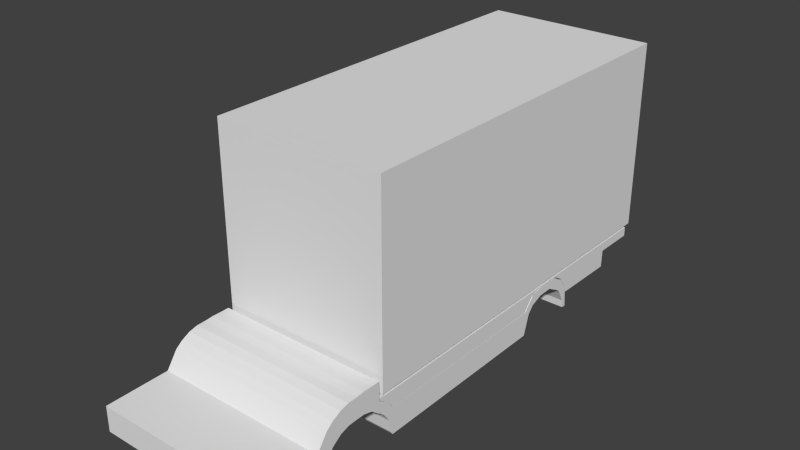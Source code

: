 # Source: truck.blend  (saved by Blender 2.75.0; exported with 4.5.12 LTS)
import bpy
from mathutils import Matrix  # noqa: F401  (used for matrix-valued properties, if any)

bpy.ops.wm.read_factory_settings(use_empty=True)
scene = bpy.context.scene
scene.name = 'Scene'

# ---- collections
col_collection_1 = bpy.data.collections.new('Collection 1'); scene.collection.children.link(col_collection_1)

# ---- materials (node trees are filled in below, after node groups)
mat_material = bpy.data.materials.new('Material')
mat_material.alpha_threshold = 0.0
mat_material.use_transparent_shadow = False
mat_material.roughness = 0.5
mat_material.line_color = (0.0, 0.0, 0.0, 1.0)

# ---- material node trees

# ---- world
world_world = bpy.data.worlds.new('World'); scene.world = world_world
world_world.color = (0.05088, 0.05088, 0.05088)
world_world.use_sun_shadow = False
world_world.sun_shadow_jitter_overblur = 0.0
world_world.cycles.sampling_method = 'MANUAL'
world_world.cycles.sample_map_resolution = 256

# ---- meshes
me_cube_002 = bpy.data.meshes.new('Cube.002')
me_cube_002.from_pydata([(1.0, 0.9426, 0.1382), (1.0, -1.034, 0.2781), (1.0, 0.9664, 0.1113), (1.0, -1.034, 1.078), (1.788e-07, 0.9426, 0.1382), (0.0, -1.034, 0.2781), (2.384e-07, 0.9664, 0.1113), (-5.364e-07, -1.034, 1.078), (1.0, 0.7449, 1.13), (1.0, 0.7449, 1.41), (1.526e-07, 0.7449, 1.41), (1.59e-07, 0.7449, 1.13), (1.0, 0.6232, 0.1212), (1.0, 0.6232, 0.8975), (1.054e-07, 0.6232, 0.8975), (1.481e-07, 0.6232, 0.1212), (1.536e-07, 0.6841, 0.9842), (1.0, 0.6841, 0.9842), (1.0, 0.6841, 1.342), (1.29e-07, 0.6841, 1.342), (1.0, -0.3014, 0.08467), (1.0, -0.3014, 0.9249), (-2.528e-07, -0.3014, 0.9249), (6.547e-08, -0.3014, 0.08467), (1.0, 0.6536, 0.7578), (1.0, 0.6536, 1.12), (1.172e-07, 0.6536, 1.12), (1.508e-07, 0.6536, 0.7578), (1.656e-07, 0.8188, 1.141), (1.722e-07, 0.8926, 0.8788), (1.0, 0.8926, 0.8788), (1.0, 0.8188, 1.141), (1.0, 0.8926, 1.256), (1.0, 0.8188, 1.41), (2.098e-07, 0.8926, 1.256), (1.812e-07, 0.8188, 1.41), (1.744e-07, 0.9093, 0.7516), (1.766e-07, 0.9392, 0.3851), (1.0, 0.9392, 0.3851), (1.0, 0.9093, 0.7516), (1.0, 0.9577, 0.7038), (1.0, 0.9304, 1.057), (2.289e-07, 0.9577, 0.7038), (2.194e-07, 0.9304, 1.057), (1.689e-07, 0.8557, 1.01), (1.0, 0.8557, 1.01), (1.0, 0.8557, 1.402), (1.955e-07, 0.8557, 1.402), (1.0, -0.3142, 0.2008), (1.0, -0.3142, 1.055), (-2.577e-07, -0.3142, 1.055), (6.432e-08, -0.3142, 0.2008), (1.0, -0.3779, 1.02), (1.0, -0.3777, 1.392), (-2.802e-07, -0.3777, 1.392), (5.912e-08, -0.3779, 1.02), (6.086e-08, -0.3529, 0.866), (6.259e-08, -0.3335, 0.7153), (1.0, -0.3335, 0.7153), (1.0, -0.3529, 0.866), (1.0, -0.3335, 1.209), (1.0, -0.3529, 1.301), (-2.652e-07, -0.3335, 1.209), (-2.727e-07, -0.3529, 1.301), (6.345e-08, -0.3239, 0.5964), (1.0, -0.3239, 0.5964), (1.0, -0.3239, 1.161), (-2.615e-07, -0.3239, 1.161), (1.0, -0.7268, 0.2904), (1.0, -0.7267, 1.096), (-4.166e-07, -0.7267, 1.096), (2.766e-08, -0.7268, 0.2904), (5.882e-08, -0.3813, 1.018), (1.0, -0.3813, 1.018), (1.0, -0.3811, 1.99), (-2.816e-07, -0.3811, 1.99), (1.0, -0.4245, 1.246), (1.0, -0.4677, 1.317), (1.0, -0.5109, 1.319), (1.0, -0.5541, 1.308), (1.0, -0.5973, 1.223), (1.0, -0.6405, 1.026), (1.0, -0.6818, 0.225), (1.0, -0.4243, 1.987), (1.0, -0.4675, 1.995), (1.0, -0.5107, 1.974), (1.0, -0.5539, 1.97), (1.0, -0.5971, 1.903), (1.0, -0.6403, 1.76), (1.0, -0.6727, 1.593), (-2.984e-07, -0.4243, 1.987), (-3.153e-07, -0.4675, 1.995), (-3.322e-07, -0.5107, 1.974), (-3.491e-07, -0.5539, 1.97), (-3.659e-07, -0.5971, 1.903), (-3.828e-07, -0.6403, 1.76), (-3.997e-07, -0.6727, 1.593), (3.156e-08, -0.6818, 0.225), (3.545e-08, -0.6405, 1.026), (3.935e-08, -0.5973, 1.223), (4.324e-08, -0.5541, 1.308), (4.714e-08, -0.5109, 1.319), (5.103e-08, -0.4677, 1.317), (5.493e-08, -0.4245, 1.246), (1.0, -0.6998, 0.2403), (1.0, -0.6997, 1.345), (-4.081e-07, -0.6997, 1.345), (2.961e-08, -0.6998, 0.2403), (1.0, -0.6611, 0.8757), (1.0, -0.6565, 1.677), (-3.913e-07, -0.6565, 1.677), (3.35e-08, -0.6611, 0.8757)], [], [(68, 69, 3, 1), (2, 0, 4, 6), (1, 3, 7, 5), (69, 70, 7, 3), (68, 1, 5, 71), (31, 8, 11, 28), (33, 35, 10, 9), (31, 33, 9, 8), (24, 12, 15, 27), (25, 26, 14, 13), (24, 25, 13, 12), (8, 9, 18, 17), (9, 10, 19, 18), (8, 17, 16, 11), (12, 20, 23, 15), (13, 14, 22, 21), (12, 13, 21, 20), (17, 18, 25, 24), (18, 19, 26, 25), (17, 24, 27, 16), (39, 41, 32, 30), (45, 46, 33, 31), (41, 43, 34, 32), (46, 47, 35, 33), (39, 30, 29, 36), (45, 31, 28, 44), (0, 38, 37, 4), (38, 39, 36, 37), (2, 6, 42, 40), (40, 42, 43, 41), (0, 2, 40, 38), (38, 40, 41, 39), (30, 45, 44, 29), (32, 34, 47, 46), (30, 32, 46, 45), (20, 48, 51, 23), (21, 22, 50, 49), (20, 21, 49, 48), (59, 52, 55, 56), (61, 63, 54, 53), (59, 61, 53, 52), (65, 66, 60, 58), (58, 60, 61, 59), (66, 67, 62, 60), (60, 62, 63, 61), (65, 58, 57, 64), (58, 59, 56, 57), (48, 65, 64, 51), (49, 50, 67, 66), (48, 49, 66, 65), (104, 68, 71, 107), (105, 106, 70, 69), (104, 105, 69, 68), (52, 53, 74, 73), (53, 54, 75, 74), (52, 73, 72, 55), (73, 74, 83, 76), (76, 83, 84, 77), (77, 84, 85, 78), (78, 85, 86, 79), (79, 86, 87, 80), (80, 87, 88, 81), (108, 109, 89, 82), (74, 75, 90, 83), (83, 90, 91, 84), (84, 91, 92, 85), (85, 92, 93, 86), (86, 93, 94, 87), (87, 94, 95, 88), (109, 110, 96, 89), (73, 76, 103, 72), (76, 77, 102, 103), (77, 78, 101, 102), (78, 79, 100, 101), (79, 80, 99, 100), (80, 81, 98, 99), (108, 82, 97, 111), (82, 89, 105, 104), (89, 96, 106, 105), (82, 104, 107, 97), (81, 108, 111, 98), (88, 95, 110, 109), (81, 88, 109, 108)])
me_cube_002.materials.append(mat_material)
me_cube_002.use_remesh_preserve_volume = False
me_cube_002.use_remesh_preserve_attributes = False
me_cube_002.use_mirror_vertex_groups = False
me_cube_002.update()
me_cube_001 = bpy.data.meshes.new('Cube.001')
me_cube_001.from_pydata([(1.0, 0.9664, 0.5997), (1.0, -1.022, 0.8371), (1.0, 0.9664, 0.8975), (1.0, -1.022, 0.9212), (1.788e-07, 0.9664, 0.5997), (0.0, -1.022, 0.8371), (2.384e-07, 0.9664, 0.8975), (-5.364e-07, -1.022, 0.9212), (1.0, 0.7449, 0.5997), (1.0, 0.7449, 0.8975), (1.526e-07, 0.7449, 0.8975), (1.59e-07, 0.7449, 0.5997), (1.0, 0.03236, 0.3623), (1.0, 0.03236, 0.8975), (-1.235e-07, 0.03236, 0.8975), (9.53e-08, 0.03237, 0.3623), (1.0, -0.9383, 0.3742), (1.0, -0.9363, 0.8975), (-4.988e-07, -0.9363, 0.8975), (8.696e-09, -0.9383, 0.3742), (1.579e-07, 0.7418, 0.04329), (1.0, 0.7418, 0.04329), (1.0, 0.7324, 0.8975), (1.477e-07, 0.7324, 0.8975), (1.0, 0.3992, 0.07093), (1.0, 0.3945, 0.8975), (1.214e-08, 0.3945, 0.8975), (1.266e-07, 0.3992, 0.07093), (1.0, 0.3468, 0.6552), (1.0, 0.2944, 0.841), (1.0, 0.242, 0.8689), (1.0, 0.1896, 0.8693), (1.0, 0.1372, 0.8629), (1.0, 0.08478, 0.7465), (1.0, 0.3428, 0.8975), (1.0, 0.291, 0.8975), (1.0, 0.2393, 0.8975), (1.0, 0.1876, 0.8975), (1.0, 0.1358, 0.8975), (1.0, 0.0841, 0.8975), (-7.231e-09, 0.3428, 0.8975), (-2.66e-08, 0.291, 0.8975), (-4.597e-08, 0.2393, 0.8975), (-6.535e-08, 0.1876, 0.8975), (-8.472e-08, 0.1358, 0.8975), (-1.041e-07, 0.0841, 0.8975), (9.977e-08, 0.08478, 0.7465), (1.042e-07, 0.1372, 0.8629), (1.087e-07, 0.1896, 0.8693), (1.132e-07, 0.242, 0.8689), (1.177e-07, 0.2944, 0.841), (1.221e-07, 0.3468, 0.6552), (1.0, -0.9859, 0.7124), (1.0, -0.985, 0.8975), (-5.176e-07, -0.985, 0.8975), (4.348e-09, -0.9859, 0.7124), (6.522e-09, -0.9621, 0.5983), (1.0, -0.9621, 0.5983), (1.0, -0.9606, 0.8975), (-5.082e-07, -0.9606, 0.8975)], [], [(52, 53, 3, 1), (2, 0, 4, 6), (1, 3, 7, 5), (53, 54, 7, 3), (52, 1, 5, 55), (0, 8, 11, 4), (2, 6, 10, 9), (0, 2, 9, 8), (33, 12, 15, 46), (39, 45, 14, 13), (33, 39, 13, 12), (12, 16, 19, 15), (13, 14, 18, 17), (12, 13, 17, 16), (8, 9, 22, 21), (9, 10, 23, 22), (8, 21, 20, 11), (21, 22, 25, 24), (22, 23, 26, 25), (21, 24, 27, 20), (24, 25, 34, 28), (28, 34, 35, 29), (29, 35, 36, 30), (30, 36, 37, 31), (31, 37, 38, 32), (32, 38, 39, 33), (25, 26, 40, 34), (34, 40, 41, 35), (35, 41, 42, 36), (36, 42, 43, 37), (37, 43, 44, 38), (38, 44, 45, 39), (24, 28, 51, 27), (28, 29, 50, 51), (29, 30, 49, 50), (30, 31, 48, 49), (31, 32, 47, 48), (32, 33, 46, 47), (57, 52, 55, 56), (58, 59, 54, 53), (57, 58, 53, 52), (16, 17, 58, 57), (17, 18, 59, 58), (16, 57, 56, 19)])
me_cube_001.materials.append(mat_material)
me_cube_001.use_remesh_preserve_volume = False
me_cube_001.use_remesh_preserve_attributes = False
me_cube_001.use_mirror_vertex_groups = False
me_cube_001.update()
me_cube = bpy.data.meshes.new('Cube')
me_cube.from_pydata([(1.0, 1.0, -1.0), (1.0, -1.0, -1.0), (1.0, 1.0, 1.0), (1.0, -1.0, 1.0), (1.788e-07, 1.0, -1.0), (0.0, -1.0, -1.0), (2.384e-07, 1.0, 1.0), (-5.364e-07, -1.0, 1.0)], [], [(0, 2, 3, 1), (2, 0, 4, 6), (1, 3, 7, 5), (2, 6, 7, 3), (0, 1, 5, 4)])
me_cube.materials.append(mat_material)
me_cube.use_remesh_preserve_volume = False
me_cube.use_remesh_preserve_attributes = False
me_cube.use_mirror_vertex_groups = False
me_cube.update()

# ---- objects
ob_cube_002 = bpy.data.objects.new('Cube.002', me_cube_002)
ob_cube_001 = bpy.data.objects.new('Cube.001', me_cube_001)
ob_cube = bpy.data.objects.new('Cube', me_cube)

# ---- transforms, parenting, visibility, modifiers, constraints
ob_cube_002.location = (0.0, 1.011, -2.911)
ob_cube_002.scale = (1.0, 2.374, 0.3678)
ob_cube_002.lock_rotations_4d = False
ob_cube_002.empty_display_type = 'ARROWS'
ob_cube_002.lineart.crease_threshold = 0.0
_m = ob_cube_002.modifiers.new('Mirror', 'MIRROR')
ob_cube_001.location = (0.0, 2.406, -2.707)
ob_cube_001.scale = (1.0, 2.246, 0.3678)
ob_cube_001.lock_rotations_4d = False
ob_cube_001.empty_display_type = 'ARROWS'
ob_cube_001.lineart.crease_threshold = 0.0
_m = ob_cube_001.modifiers.new('Mirror', 'MIRROR')
ob_cube.location = (0.0, 2.406, -1.24)
ob_cube.scale = (1.0, 2.246, 1.111)
ob_cube.lock_rotations_4d = False
ob_cube.empty_display_type = 'ARROWS'
ob_cube.lineart.crease_threshold = 0.0
_m = ob_cube.modifiers.new('Mirror', 'MIRROR')

# ---- collection membership
col_collection_1.objects.link(ob_cube_002)
col_collection_1.objects.link(ob_cube_001)
col_collection_1.objects.link(ob_cube)

# ---- scene / render settings (as saved in the file)
scene.frame_start = 1; scene.frame_end = 250; scene.frame_set(1)
scene.render.engine = 'BLENDER_EEVEE_NEXT'
scene.render.resolution_percentage = 50
scene.render.dither_intensity = 0.0
scene.cycles.use_denoising = False
scene.cycles.samples = 10
scene.cycles.sampling_pattern = 'TABULATED_SOBOL'
scene.cycles.light_sampling_threshold = 0.0
scene.cycles.use_adaptive_sampling = False
scene.cycles.use_light_tree = False
scene.cycles.blur_glossy = 0.0
scene.cycles.pixel_filter_type = 'GAUSSIAN'
scene.cycles.sample_clamp_indirect = 0.0
scene.view_settings.view_transform = 'Standard'
bpy.context.view_layer.update()

# ---- added for rendering (the .blend has no active camera and no usable light): camera, sun
cam_auto = bpy.data.cameras.new('AutoCamera')
cam_auto.lens = 50.0
cam_auto.sensor_width = 36.0
cam_auto.clip_end = 1000.0
ob_auto_camera = bpy.data.objects.new('AutoCamera', cam_auto)
scene.collection.objects.link(ob_auto_camera)
ob_auto_camera.location = (6.45844, -6.14552, 3.66203)
ob_auto_camera.rotation_euler = (1.09748, -7.21219e-08, 0.694738)
scene.camera = ob_auto_camera
light_auto_sun = bpy.data.lights.new('AutoSun', 'SUN')
light_auto_sun.energy = 3.0
light_auto_sun.angle = 0.0523599
ob_auto_sun = bpy.data.objects.new('AutoSun', light_auto_sun)
scene.collection.objects.link(ob_auto_sun)
ob_auto_sun.rotation_euler = (0.872665, 0.174533, 0.523599)
bpy.context.view_layer.update()
